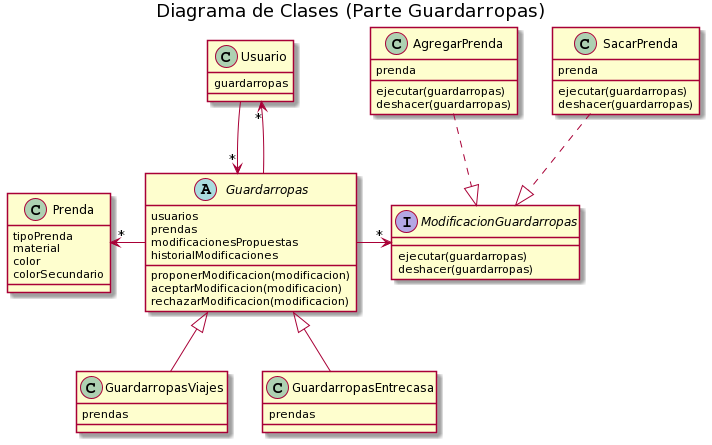

The diagram above was rendered by PlantUML. Its source (embedded in the PNG):
@startuml
title Diagrama de Clases (Parte Guardarropas)




' QUINTA ITERACION

class Prenda { 
    tipoPrenda
    material
    color
    colorSecundario
}

abstract class Guardarropas{
    usuarios
    prendas
    modificacionesPropuestas
    historialModificaciones
    
    proponerModificacion(modificacion)
    aceptarModificacion(modificacion)
    rechazarModificacion(modificacion)
}

class GuardarropasViajes{
    prendas
}

class GuardarropasEntrecasa{
    prendas
}

GuardarropasViajes -up-|> Guardarropas
GuardarropasEntrecasa -up-|> Guardarropas


interface ModificacionGuardarropas{
    ejecutar(guardarropas)
    deshacer(guardarropas)
}

class AgregarPrenda { 
    prenda
    ejecutar(guardarropas)
    deshacer(guardarropas)
}

class SacarPrenda { 
    prenda
    ejecutar(guardarropas)
    deshacer(guardarropas)
}

AgregarPrenda -.|> ModificacionGuardarropas
SacarPrenda -.|> ModificacionGuardarropas

Guardarropas -> "*" ModificacionGuardarropas

class Usuario {
    guardarropas
}

Usuario -down-> "*" Guardarropas
Guardarropas -up-> "*" Usuario

Guardarropas -up> "*" Prenda
@enduml